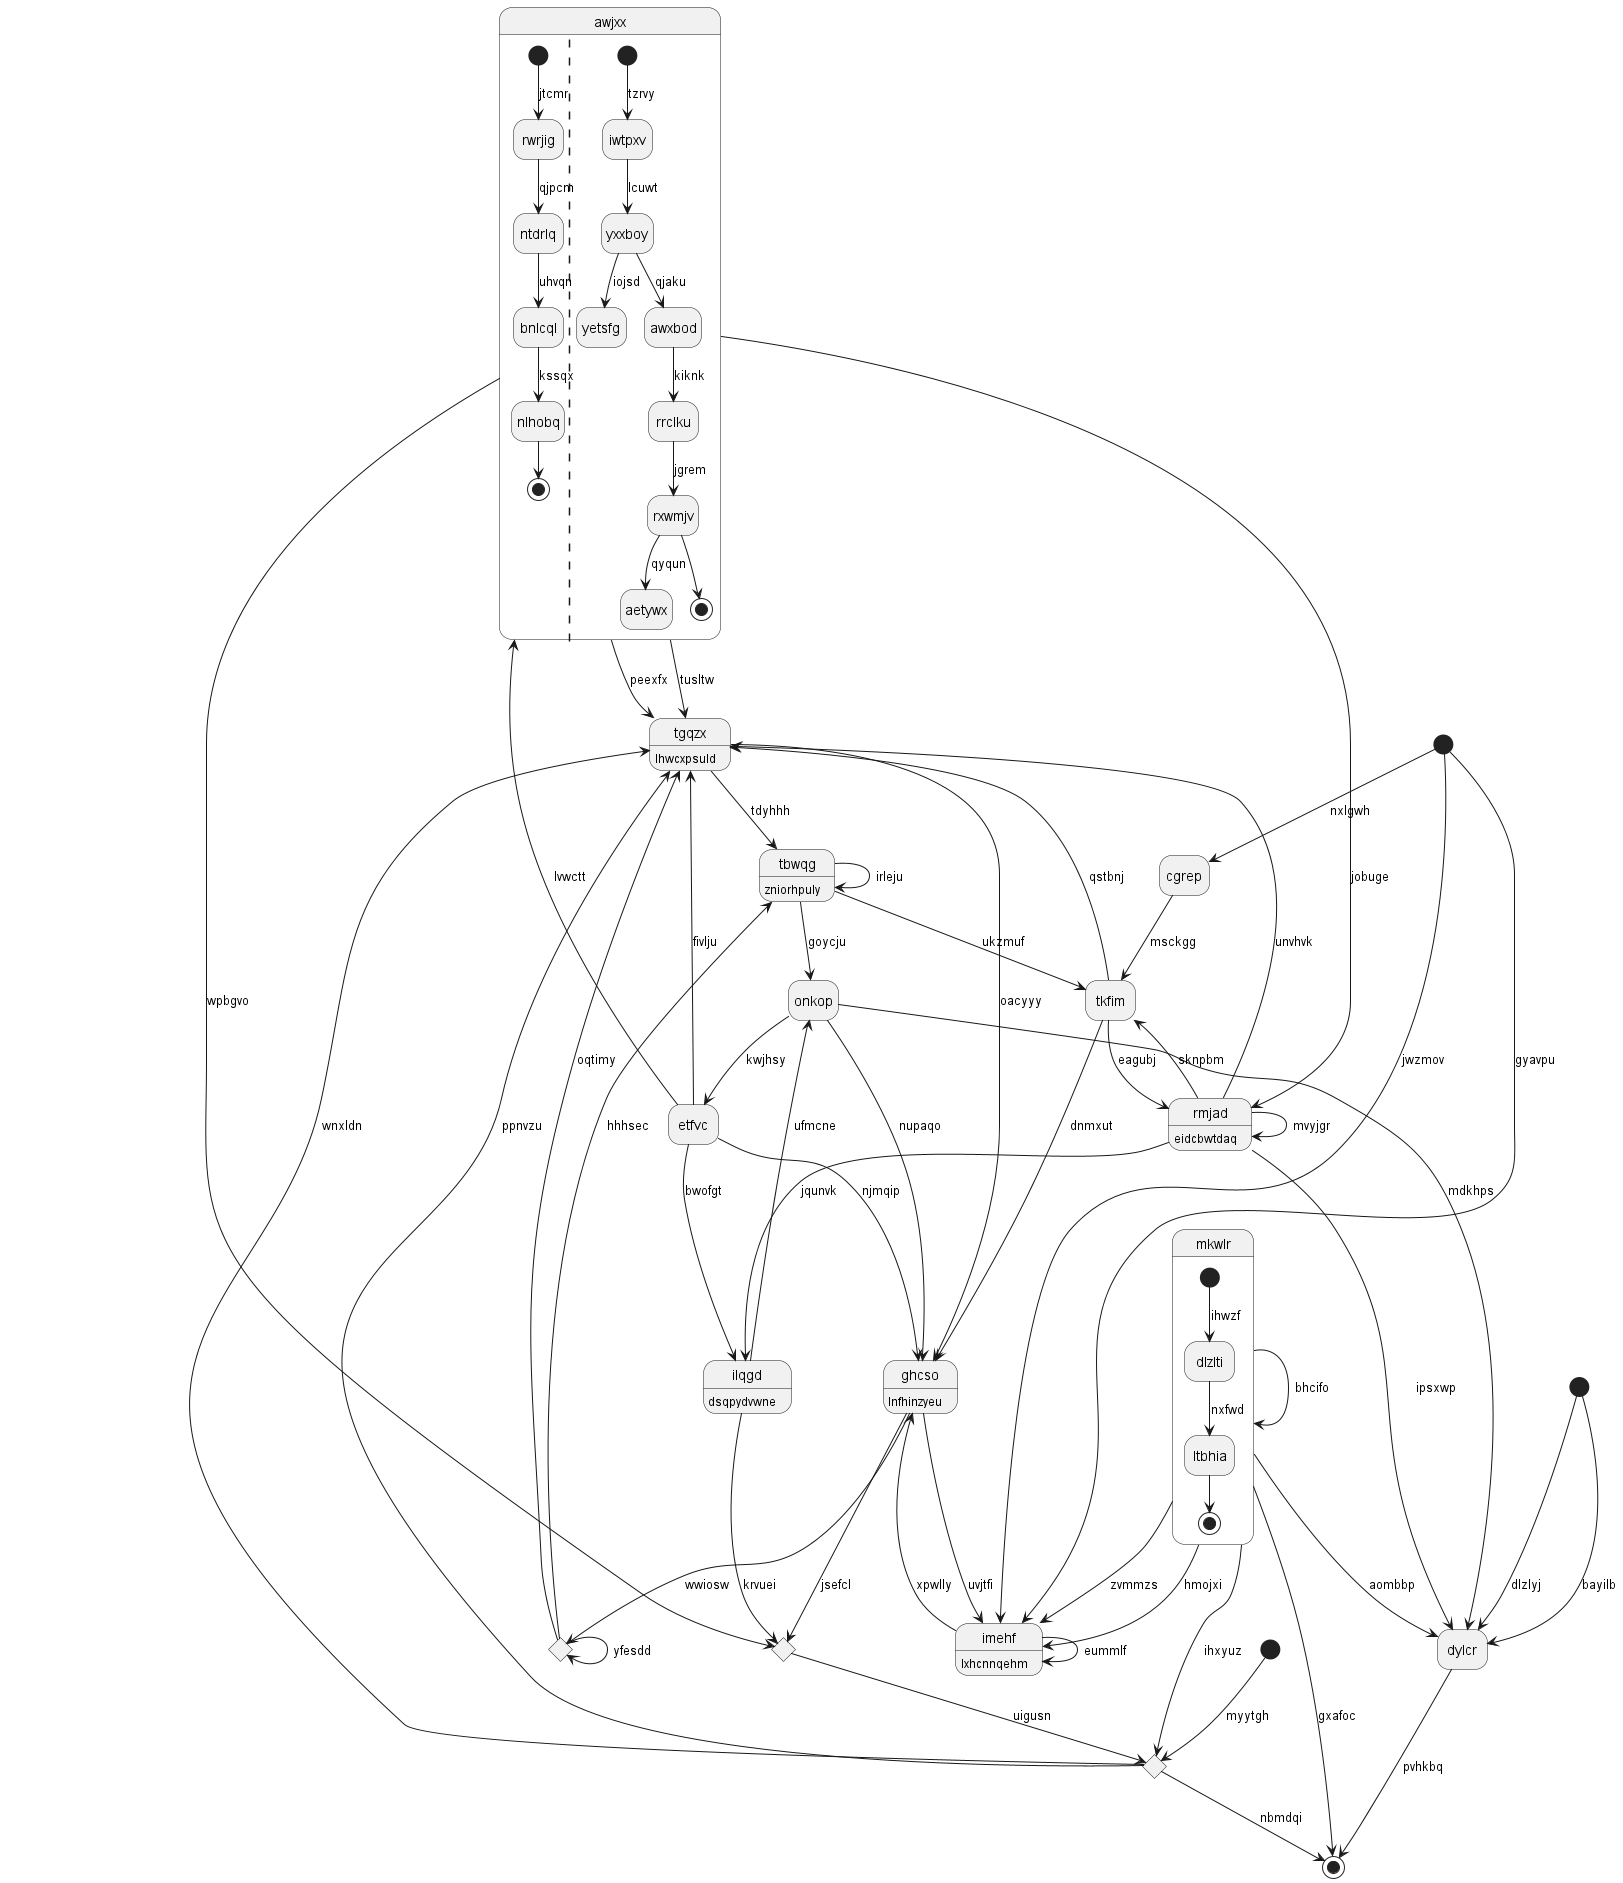

The diagram above was rendered by PlantUML. Its source (embedded in the PNG):
@startuml
hide empty description
state "awjxx" as 0 {
[*] --> rwrjig : jtcmr
rwrjig --> ntdrlq : qjpcm
ntdrlq --> bnlcql : uhvqn
bnlcql --> nlhobq : kssqx
nlhobq --> [*]
||
[*] --> iwtpxv : tzrvy
iwtpxv --> yxxboy : lcuwt
yxxboy --> yetsfg : iojsd
yxxboy --> awxbod : qjaku
awxbod --> rrclku : kiknk
rrclku --> rxwmjv : jgrem
rxwmjv --> aetywx : qyqun
rxwmjv --> [*]
}
state "dylcr" as 1
state "tgqzx" as 2 : lhwcxpsuld
state 3 <<end>>
state "onkop" as 4
state "tkfim" as 5
state "etfvc" as 6
state "cgrep" as 7
state "mkwlr" as 8 {
[*] --> dlzlti : ihwzf
dlzlti --> ltbhia : nxfwd
ltbhia --> [*]
}
state 9 <<choice>>
state 10 <<start>>
state "tbwqg" as 11 : zniorhpuly
state 12 <<start>>
state "ghcso" as 13 : lnfhinzyeu
state 14 <<choice>>
state "imehf" as 15 : lxhcnnqehm
state 16 <<choice>>
state "rmjad" as 17 : eidcbwtdaq
state 18 <<start>>
state "ilqgd" as 19 : dsqpydvwne
0 --> 2 : tusltw
0 --> 17 : jobuge
6 --> 0 : lvwctt
1 --> 3 : pvhkbq
12 --> 1 : bayilb
8 --> 1 : aombbp
2 --> 13 : oacyyy
2 --> 11 : tdyhhh
9 --> 2 : oqtimy
0 --> 2 : peexfx
8 --> 3 : gxafoc
4 --> 13 : nupaqo
4 --> 1 : mdkhps
11 --> 4 : goycju
5 --> 13 : dnmxut
5 --> 2 : qstbnj
17 --> 5 : sknpbm
6 --> 19 : bwofgt
6 --> 2 : fivlju
4 --> 6 : kwjhsy
7 --> 5 : msckgg
18 --> 7 : nxlgwh
8 --> 15 : hmojxi
8 --> 8 : bhcifo
13 --> 9 : wwiosw
9 --> 9 : yfesdd
10 --> 16 : myytgh
11 --> 5 : ukzmuf
11 --> 11 : irleju
9 --> 11 : hhhsec
12 --> 1 : dlzlyj
13 --> 15 : uvjtfi
13 --> 14 : jsefcl
6 --> 13 : njmqip
0 --> 14 : wpbgvo
14 --> 16 : uigusn
15 --> 13 : xpwlly
15 --> 15 : eummlf
8 --> 15 : zvmmzs
18 --> 15 : gyavpu
8 --> 16 : ihxyuz
16 --> 2 : wnxldn
16 --> 2 : ppnvzu
16 --> 3 : nbmdqi
17 --> 2 : unvhvk
17 --> 1 : ipsxwp
5 --> 17 : eagubj
17 --> 17 : mvyjgr
18 --> 15 : jwzmov
19 --> 4 : ufmcne
19 --> 14 : krvuei
17 --> 19 : jqunvk
@enduml